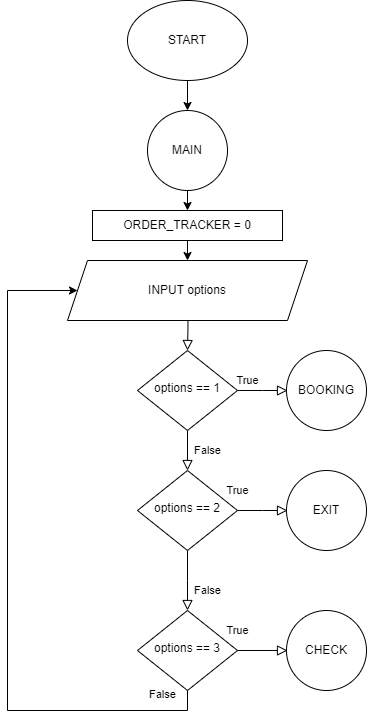

The diagram above was exported from draw.io. Its source (the exported page's mxGraphModel, read from the mxfile embedded in the PNG):
<mxGraphModel dx="996" dy="605" grid="1" gridSize="10" guides="1" tooltips="1" connect="1" arrows="1" fold="1" page="1" pageScale="1" pageWidth="827" pageHeight="1169" math="0" shadow="0">
  <root>
    <mxCell id="WIyWlLk6GJQsqaUBKTNV-0" />
    <mxCell id="WIyWlLk6GJQsqaUBKTNV-1" parent="WIyWlLk6GJQsqaUBKTNV-0" />
    <mxCell id="-oP0BO7l_A--Hi-uReJ_-0" value="" style="rounded=0;html=1;jettySize=auto;orthogonalLoop=1;fontSize=11;endArrow=block;endFill=0;endSize=8;strokeWidth=1;shadow=0;labelBackgroundColor=none;edgeStyle=orthogonalEdgeStyle;" edge="1" parent="WIyWlLk6GJQsqaUBKTNV-1" target="-oP0BO7l_A--Hi-uReJ_-3">
      <mxGeometry relative="1" as="geometry">
        <mxPoint x="410" y="390" as="sourcePoint" />
      </mxGeometry>
    </mxCell>
    <mxCell id="-oP0BO7l_A--Hi-uReJ_-1" value="False" style="rounded=0;html=1;jettySize=auto;orthogonalLoop=1;fontSize=11;endArrow=block;endFill=0;endSize=8;strokeWidth=1;shadow=0;labelBackgroundColor=none;edgeStyle=orthogonalEdgeStyle;" edge="1" parent="WIyWlLk6GJQsqaUBKTNV-1" source="-oP0BO7l_A--Hi-uReJ_-3" target="-oP0BO7l_A--Hi-uReJ_-6">
      <mxGeometry y="20" relative="1" as="geometry">
        <mxPoint as="offset" />
      </mxGeometry>
    </mxCell>
    <mxCell id="-oP0BO7l_A--Hi-uReJ_-2" value="True" style="edgeStyle=orthogonalEdgeStyle;rounded=0;html=1;jettySize=auto;orthogonalLoop=1;fontSize=11;endArrow=block;endFill=0;endSize=8;strokeWidth=1;shadow=0;labelBackgroundColor=none;" edge="1" parent="WIyWlLk6GJQsqaUBKTNV-1" source="-oP0BO7l_A--Hi-uReJ_-3">
      <mxGeometry x="-0.6025" y="10" relative="1" as="geometry">
        <mxPoint as="offset" />
        <mxPoint x="510" y="480" as="targetPoint" />
      </mxGeometry>
    </mxCell>
    <mxCell id="-oP0BO7l_A--Hi-uReJ_-3" value="options == 1" style="rhombus;whiteSpace=wrap;html=1;shadow=0;fontFamily=Helvetica;fontSize=12;align=center;strokeWidth=1;spacing=6;spacingTop=-4;" vertex="1" parent="WIyWlLk6GJQsqaUBKTNV-1">
      <mxGeometry x="360" y="440" width="100" height="80" as="geometry" />
    </mxCell>
    <mxCell id="-oP0BO7l_A--Hi-uReJ_-4" value="False" style="rounded=0;html=1;jettySize=auto;orthogonalLoop=1;fontSize=11;endArrow=block;endFill=0;endSize=8;strokeWidth=1;shadow=0;labelBackgroundColor=none;edgeStyle=orthogonalEdgeStyle;" edge="1" parent="WIyWlLk6GJQsqaUBKTNV-1" source="-oP0BO7l_A--Hi-uReJ_-6">
      <mxGeometry x="0.3333" y="20" relative="1" as="geometry">
        <mxPoint as="offset" />
        <mxPoint x="410" y="700" as="targetPoint" />
      </mxGeometry>
    </mxCell>
    <mxCell id="-oP0BO7l_A--Hi-uReJ_-5" value="True" style="edgeStyle=orthogonalEdgeStyle;rounded=0;html=1;jettySize=auto;orthogonalLoop=1;fontSize=11;endArrow=block;endFill=0;endSize=8;strokeWidth=1;shadow=0;labelBackgroundColor=none;" edge="1" parent="WIyWlLk6GJQsqaUBKTNV-1" source="-oP0BO7l_A--Hi-uReJ_-6">
      <mxGeometry x="-1" y="20" relative="1" as="geometry">
        <mxPoint as="offset" />
        <mxPoint x="510" y="600" as="targetPoint" />
      </mxGeometry>
    </mxCell>
    <mxCell id="-oP0BO7l_A--Hi-uReJ_-6" value="options == 2" style="rhombus;whiteSpace=wrap;html=1;shadow=0;fontFamily=Helvetica;fontSize=12;align=center;strokeWidth=1;spacing=6;spacingTop=-4;" vertex="1" parent="WIyWlLk6GJQsqaUBKTNV-1">
      <mxGeometry x="360" y="560" width="100" height="80" as="geometry" />
    </mxCell>
    <mxCell id="-oP0BO7l_A--Hi-uReJ_-7" style="edgeStyle=orthogonalEdgeStyle;rounded=0;orthogonalLoop=1;jettySize=auto;html=1;exitX=0.5;exitY=1;exitDx=0;exitDy=0;entryX=0.5;entryY=0;entryDx=0;entryDy=0;" edge="1" parent="WIyWlLk6GJQsqaUBKTNV-1" source="-oP0BO7l_A--Hi-uReJ_-8" target="-oP0BO7l_A--Hi-uReJ_-18">
      <mxGeometry relative="1" as="geometry" />
    </mxCell>
    <mxCell id="-oP0BO7l_A--Hi-uReJ_-8" value="START" style="ellipse;whiteSpace=wrap;html=1;" vertex="1" parent="WIyWlLk6GJQsqaUBKTNV-1">
      <mxGeometry x="350" y="90" width="120" height="80" as="geometry" />
    </mxCell>
    <mxCell id="-oP0BO7l_A--Hi-uReJ_-9" value="INPUT options" style="shape=parallelogram;perimeter=parallelogramPerimeter;whiteSpace=wrap;html=1;fixedSize=1;" vertex="1" parent="WIyWlLk6GJQsqaUBKTNV-1">
      <mxGeometry x="290" y="350" width="240" height="60" as="geometry" />
    </mxCell>
    <mxCell id="-oP0BO7l_A--Hi-uReJ_-10" value="BOOKING" style="ellipse;whiteSpace=wrap;html=1;aspect=fixed;" vertex="1" parent="WIyWlLk6GJQsqaUBKTNV-1">
      <mxGeometry x="509" y="440" width="80" height="80" as="geometry" />
    </mxCell>
    <mxCell id="-oP0BO7l_A--Hi-uReJ_-11" value="EXIT" style="ellipse;whiteSpace=wrap;html=1;aspect=fixed;" vertex="1" parent="WIyWlLk6GJQsqaUBKTNV-1">
      <mxGeometry x="509" y="560" width="80" height="80" as="geometry" />
    </mxCell>
    <mxCell id="-oP0BO7l_A--Hi-uReJ_-12" style="edgeStyle=orthogonalEdgeStyle;rounded=0;orthogonalLoop=1;jettySize=auto;html=1;exitX=0.5;exitY=1;exitDx=0;exitDy=0;entryX=0;entryY=0.5;entryDx=0;entryDy=0;" edge="1" parent="WIyWlLk6GJQsqaUBKTNV-1" source="-oP0BO7l_A--Hi-uReJ_-13" target="-oP0BO7l_A--Hi-uReJ_-9">
      <mxGeometry relative="1" as="geometry">
        <Array as="points">
          <mxPoint x="410" y="800" />
          <mxPoint x="230" y="800" />
          <mxPoint x="230" y="380" />
        </Array>
      </mxGeometry>
    </mxCell>
    <mxCell id="-oP0BO7l_A--Hi-uReJ_-13" value="options == 3" style="rhombus;whiteSpace=wrap;html=1;shadow=0;fontFamily=Helvetica;fontSize=12;align=center;strokeWidth=1;spacing=6;spacingTop=-4;" vertex="1" parent="WIyWlLk6GJQsqaUBKTNV-1">
      <mxGeometry x="360" y="700" width="100" height="80" as="geometry" />
    </mxCell>
    <mxCell id="-oP0BO7l_A--Hi-uReJ_-14" value="True" style="edgeStyle=orthogonalEdgeStyle;rounded=0;html=1;jettySize=auto;orthogonalLoop=1;fontSize=11;endArrow=block;endFill=0;endSize=8;strokeWidth=1;shadow=0;labelBackgroundColor=none;" edge="1" parent="WIyWlLk6GJQsqaUBKTNV-1">
      <mxGeometry x="-1" y="20" relative="1" as="geometry">
        <mxPoint as="offset" />
        <mxPoint x="460" y="740" as="sourcePoint" />
        <mxPoint x="510" y="740" as="targetPoint" />
      </mxGeometry>
    </mxCell>
    <mxCell id="-oP0BO7l_A--Hi-uReJ_-15" value="CHECK" style="ellipse;whiteSpace=wrap;html=1;aspect=fixed;" vertex="1" parent="WIyWlLk6GJQsqaUBKTNV-1">
      <mxGeometry x="509" y="700" width="80" height="80" as="geometry" />
    </mxCell>
    <mxCell id="-oP0BO7l_A--Hi-uReJ_-16" value="&lt;span style=&quot;color: rgb(0, 0, 0); font-family: Helvetica; font-size: 11px; font-style: normal; font-variant-ligatures: normal; font-variant-caps: normal; font-weight: 400; letter-spacing: normal; orphans: 2; text-align: center; text-indent: 0px; text-transform: none; widows: 2; word-spacing: 0px; -webkit-text-stroke-width: 0px; white-space: nowrap; background-color: rgb(251, 251, 251); text-decoration-thickness: initial; text-decoration-style: initial; text-decoration-color: initial; display: inline !important; float: none;&quot;&gt;False&lt;/span&gt;" style="text;whiteSpace=wrap;html=1;" vertex="1" parent="WIyWlLk6GJQsqaUBKTNV-1">
      <mxGeometry x="370" y="770" width="60" height="40" as="geometry" />
    </mxCell>
    <mxCell id="-oP0BO7l_A--Hi-uReJ_-17" style="edgeStyle=orthogonalEdgeStyle;rounded=0;orthogonalLoop=1;jettySize=auto;html=1;exitX=0.5;exitY=1;exitDx=0;exitDy=0;entryX=0.5;entryY=0;entryDx=0;entryDy=0;" edge="1" parent="WIyWlLk6GJQsqaUBKTNV-1" source="-oP0BO7l_A--Hi-uReJ_-18" target="-oP0BO7l_A--Hi-uReJ_-20">
      <mxGeometry relative="1" as="geometry" />
    </mxCell>
    <mxCell id="-oP0BO7l_A--Hi-uReJ_-18" value="MAIN" style="ellipse;whiteSpace=wrap;html=1;aspect=fixed;" vertex="1" parent="WIyWlLk6GJQsqaUBKTNV-1">
      <mxGeometry x="370" y="200" width="80" height="80" as="geometry" />
    </mxCell>
    <mxCell id="-oP0BO7l_A--Hi-uReJ_-19" style="edgeStyle=orthogonalEdgeStyle;rounded=0;orthogonalLoop=1;jettySize=auto;html=1;exitX=0.5;exitY=1;exitDx=0;exitDy=0;entryX=0.5;entryY=0;entryDx=0;entryDy=0;" edge="1" parent="WIyWlLk6GJQsqaUBKTNV-1" source="-oP0BO7l_A--Hi-uReJ_-20" target="-oP0BO7l_A--Hi-uReJ_-9">
      <mxGeometry relative="1" as="geometry" />
    </mxCell>
    <mxCell id="-oP0BO7l_A--Hi-uReJ_-20" value="ORDER_TRACKER = 0" style="rounded=0;whiteSpace=wrap;html=1;" vertex="1" parent="WIyWlLk6GJQsqaUBKTNV-1">
      <mxGeometry x="315" y="300" width="190" height="30" as="geometry" />
    </mxCell>
  </root>
</mxGraphModel>